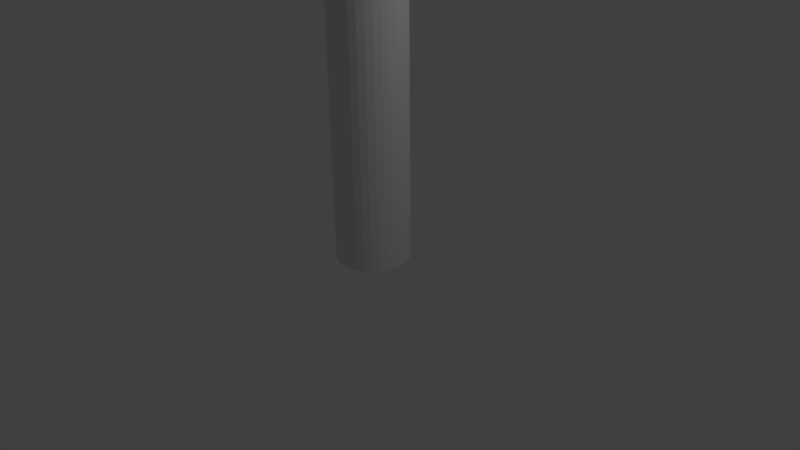 # Source: support.blend  (saved by Blender 2.76.0; exported with 4.5.12 LTS)
import bpy
from mathutils import Matrix  # noqa: F401  (used for matrix-valued properties, if any)

bpy.ops.wm.read_factory_settings(use_empty=True)
scene = bpy.context.scene
scene.name = 'Scene'

# ---- collections
col_collection_1 = bpy.data.collections.new('Collection 1'); scene.collection.children.link(col_collection_1)

# ---- world
world_world = bpy.data.worlds.new('World'); scene.world = world_world
world_world.color = (0.05088, 0.05088, 0.05088)
world_world.use_sun_shadow = False
world_world.sun_shadow_jitter_overblur = 0.0
world_world.cycles.sampling_method = 'MANUAL'
world_world.cycles.sample_map_resolution = 256

# ---- cameras
cam_camera = bpy.data.cameras.new('Camera')
cam_camera.clip_end = 100.0
cam_camera.lens = 35.0
cam_camera.sensor_width = 32.0
cam_camera.sensor_height = 18.0
cam_camera.ortho_scale = 7.314
cam_camera.dof.focus_distance = 0.0
cam_camera.dof.aperture_fstop = 128.0

# ---- lights
light_lamp = bpy.data.lights.new('Lamp', 'POINT')
light_lamp.transmission_factor = 0.0
light_lamp.cutoff_distance = 30.0
light_lamp.energy = 100.0
light_lamp.shadow_buffer_clip_start = 1.001
light_lamp.shadow_soft_size = 0.1
light_lamp.shadow_maximum_resolution = 0.006
light_lamp.use_absolute_resolution = True
light_lamp.cycles.use_multiple_importance_sampling = False

# ---- meshes
me_cylinder = bpy.data.meshes.new('Cylinder')
me_cylinder.from_pydata([(2.796e-08, 0.4778, 0.009174), (2.796e-08, 0.4778, 141.9), (0.09322, 0.4687, 0.009174), (0.09322, 0.4687, 141.9), (0.1829, 0.4415, 0.009174), (0.1829, 0.4415, 141.9), (0.2655, 0.3973, 0.009174), (0.2655, 0.3973, 141.9), (0.3379, 0.3379, 0.009174), (0.3379, 0.3379, 141.9), (0.3973, 0.2655, 0.009174), (0.3973, 0.2655, 141.9), (0.4415, 0.1829, 0.009174), (0.4415, 0.1829, 141.9), (0.4687, 0.09322, 0.009174), (0.4687, 0.09322, 141.9), (0.4778, 2.024e-07, 0.009174), (0.4778, 2.024e-07, 141.9), (0.4687, -0.09322, 0.009174), (0.4687, -0.09322, 141.9), (0.4415, -0.1829, 0.009174), (0.4415, -0.1829, 141.9), (0.3973, -0.2655, 0.009174), (0.3973, -0.2655, 141.9), (0.3379, -0.3379, 0.009174), (0.3379, -0.3379, 141.9), (0.2655, -0.3973, 0.009174), (0.2655, -0.3973, 141.9), (0.1829, -0.4415, 0.009174), (0.1829, -0.4415, 141.9), (0.09322, -0.4687, 0.009174), (0.09322, -0.4687, 141.9), (-1.277e-07, -0.4778, 0.009174), (-1.277e-07, -0.4778, 141.9), (-0.09322, -0.4687, 0.009174), (-0.09322, -0.4687, 141.9), (-0.1829, -0.4415, 0.009174), (-0.1829, -0.4415, 141.9), (-0.2655, -0.3973, 0.009174), (-0.2655, -0.3973, 141.9), (-0.3379, -0.3379, 0.009174), (-0.3379, -0.3379, 141.9), (-0.3973, -0.2655, 0.009174), (-0.3973, -0.2655, 141.9), (-0.4415, -0.1829, 0.009174), (-0.4415, -0.1829, 141.9), (-0.4687, -0.09322, 0.009174), (-0.4687, -0.09322, 141.9), (-0.4778, 6.277e-07, 0.009174), (-0.4778, 6.277e-07, 141.9), (-0.4687, 0.09322, 0.009174), (-0.4687, 0.09322, 141.9), (-0.4415, 0.1829, 0.009174), (-0.4415, 0.1829, 141.9), (-0.3973, 0.2655, 0.009174), (-0.3973, 0.2655, 141.9), (-0.3379, 0.3379, 0.009174), (-0.3379, 0.3379, 141.9), (-0.2655, 0.3973, 0.009174), (-0.2655, 0.3973, 141.9), (-0.1829, 0.4415, 0.009174), (-0.1829, 0.4415, 141.9), (-0.09322, 0.4687, 0.009174), (-0.09322, 0.4687, 141.9)], [], [(0, 1, 3, 2), (2, 3, 5, 4), (4, 5, 7, 6), (6, 7, 9, 8), (8, 9, 11, 10), (10, 11, 13, 12), (12, 13, 15, 14), (14, 15, 17, 16), (16, 17, 19, 18), (18, 19, 21, 20), (20, 21, 23, 22), (22, 23, 25, 24), (24, 25, 27, 26), (26, 27, 29, 28), (28, 29, 31, 30), (30, 31, 33, 32), (32, 33, 35, 34), (34, 35, 37, 36), (36, 37, 39, 38), (38, 39, 41, 40), (40, 41, 43, 42), (42, 43, 45, 44), (44, 45, 47, 46), (46, 47, 49, 48), (48, 49, 51, 50), (50, 51, 53, 52), (52, 53, 55, 54), (54, 55, 57, 56), (56, 57, 59, 58), (58, 59, 61, 60), (3, 1, 63, 61, 59, 57, 55, 53, 51, 49, 47, 45, 43, 41, 39, 37, 35, 33, 31, 29, 27, 25, 23, 21, 19, 17, 15, 13, 11, 9, 7, 5), (62, 63, 1, 0), (60, 61, 63, 62), (0, 2, 4, 6, 8, 10, 12, 14, 16, 18, 20, 22, 24, 26, 28, 30, 32, 34, 36, 38, 40, 42, 44, 46, 48, 50, 52, 54, 56, 58, 60, 62)])
me_cylinder.use_remesh_preserve_volume = False
me_cylinder.use_remesh_preserve_attributes = False
me_cylinder.use_mirror_vertex_groups = False
me_cylinder.update()

# ---- objects
ob_cylinder = bpy.data.objects.new('Cylinder', me_cylinder)
ob_lamp = bpy.data.objects.new('Lamp', light_lamp)
ob_camera = bpy.data.objects.new('Camera', cam_camera)

# ---- transforms, parenting, visibility, modifiers, constraints
ob_cylinder.location = (0.0, 0.0, 0.0)
ob_cylinder.lineart.crease_threshold = 0.0
ob_lamp.location = (4.076, 1.005, 5.904)
ob_lamp.rotation_euler = (0.6503, 0.05522, 1.866)
ob_lamp.lock_rotations_4d = False
ob_lamp.empty_display_type = 'ARROWS'
ob_lamp.color = (0.0, 0.0, 0.0, 0.0)
ob_lamp.lineart.crease_threshold = 0.0
ob_camera.location = (7.481, -6.508, 5.344)
ob_camera.rotation_euler = (1.109, 0.01082, 0.8149)
ob_camera.lock_rotations_4d = False
ob_camera.empty_display_type = 'ARROWS'
ob_camera.color = (0.0, 0.0, 0.0, 0.0)
ob_camera.display_type = 'WIRE'
ob_camera.lineart.crease_threshold = 0.0

# ---- collection membership
col_collection_1.objects.link(ob_cylinder)
col_collection_1.objects.link(ob_lamp)
col_collection_1.objects.link(ob_camera)

# ---- scene / render settings (as saved in the file)
scene.camera = ob_camera
scene.frame_start = 1; scene.frame_end = 250; scene.frame_set(1)
scene.render.engine = 'BLENDER_EEVEE_NEXT'
scene.render.resolution_percentage = 50
scene.render.dither_intensity = 0.0
scene.cycles.use_denoising = False
scene.cycles.samples = 10
scene.cycles.sampling_pattern = 'TABULATED_SOBOL'
scene.cycles.light_sampling_threshold = 0.0
scene.cycles.use_adaptive_sampling = False
scene.cycles.use_light_tree = False
scene.cycles.blur_glossy = 0.0
scene.cycles.pixel_filter_type = 'GAUSSIAN'
scene.cycles.sample_clamp_indirect = 0.0
scene.view_settings.view_transform = 'Standard'
bpy.context.view_layer.update()
